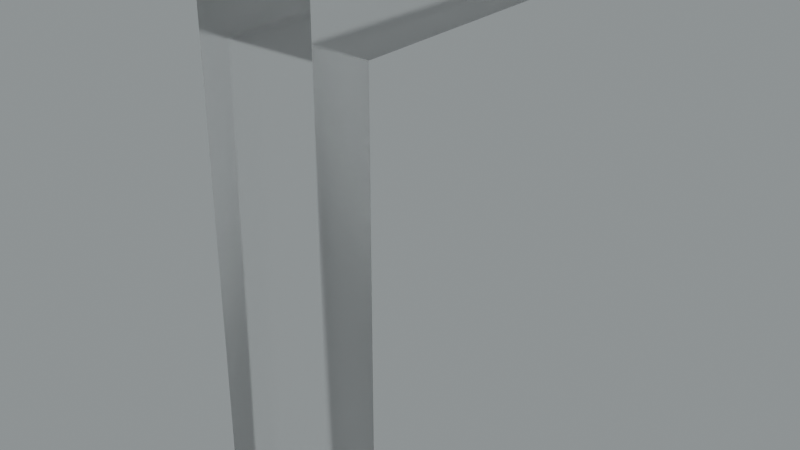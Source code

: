 # Source: blend.blend  (saved by Blender 3.5.10; exported with 4.5.12 LTS)
import bpy
from mathutils import Matrix  # noqa: F401  (used for matrix-valued properties, if any)

bpy.ops.wm.read_factory_settings(use_empty=True)
scene = bpy.context.scene
scene.name = 'Scene'

# ---- collections
col_collection = bpy.data.collections.new('Collection'); scene.collection.children.link(col_collection)

# ---- images (referenced by path relative to the original .blend; pixels are not part of the script)
import os
ASSET_DIR = os.environ.get("B2B_ASSET_DIR", "")  # directory of the original .blend (textures are referenced by path, not embedded)
HERE = os.path.dirname(os.path.abspath(__file__))  # packed textures are extracted next to this script under _unpacked/

def load_image(name, relpath, width, height, colorspace="sRGB"):
    """Load a texture the original file referenced (path relative to the .blend, or extracted next to this script)."""
    p = next((c for c in (os.path.join(HERE, relpath), os.path.join(ASSET_DIR, relpath)) if relpath and os.path.exists(c)), "")
    if p:
        img = bpy.data.images.load(p, check_existing=True)
        img.name = name
    else:  # same state as the original file: an image datablock whose file is absent (Cycles renders it pink)
        img = bpy.data.images.new(name, width, height)
        img.source = "FILE"
        img.filepath = "//" + (relpath or name)
    img.colorspace_settings.name = colorspace
    return img
img_satara_night_4k_hdr = load_image('satara_night_4k.hdr', 'satara_night_4k.hdr', 1024, 1024, 'Linear Rec.709')

# ---- materials (node trees are filled in below, after node groups)
mat_material_003 = bpy.data.materials.new('Material.003')

# ---- material node trees
mat_material_003.use_nodes = True; mat_material_003.node_tree.nodes.clear()
_N = mat_material_003.node_tree.nodes; _L = mat_material_003.node_tree.links
n0 = _N.new('ShaderNodeMixShader'); n0.name = 'Mix Shader'; n0.location = (553, 141)
n1 = _N.new('ShaderNodeOutputMaterial'); n1.name = 'Material Output.001'; n1.location = (730, 167)
n2 = _N.new('ShaderNodeLayerWeight'); n2.name = 'Layer Weight'; n2.location = (383, 195)
n2.inputs[0].default_value = 0.1
n3 = _N.new('ShaderNodeBsdfAnisotropic'); n3.name = 'Glossy BSDF'; n3.location = (217, -16)
n3.width = 280
n3.distribution = 'GGX'
n3.inputs[1].default_value = 0.6
n4 = _N.new('ShaderNodeBsdfGlass'); n4.name = 'Glass BSDF'; n4.location = (45, 96)
n4.distribution = 'BECKMANN'
n4.inputs[1].default_value = 0.2
_L.new(n3.outputs[0], n0.inputs[2])
_L.new(n2.outputs[0], n0.inputs[0])
_L.new(n4.outputs[0], n0.inputs[1])
_L.new(n0.outputs[0], n1.inputs[0])
n1.is_active_output = True

# ---- world
world_world = bpy.data.worlds.new('World'); scene.world = world_world
world_world.use_nodes = True; world_world.node_tree.nodes.clear()
_N = world_world.node_tree.nodes; _L = world_world.node_tree.links
n0 = _N.new('ShaderNodeBackground'); n0.name = 'Background.001'; n0.location = (26, -164)
n1 = _N.new('ShaderNodeBackground'); n1.name = 'Background'; n1.location = (337, 91)
n1.inputs[0].default_value = (0.05088, 0.05088, 0.05088, 1.0)
n2 = _N.new('ShaderNodeOutputWorld'); n2.name = 'World Output'; n2.location = (512, 287)
n3 = _N.new('ShaderNodeValToRGB'); n3.name = 'ColorRamp'; n3.location = (98, 373)
while len(n3.color_ramp.elements) > 1: n3.color_ramp.elements.remove(n3.color_ramp.elements[-1])
n3.color_ramp.elements[0].position = 0.0; n3.color_ramp.elements[0].color = (0.0, 0.0, 0.0, 1.0)
_e = n3.color_ramp.elements.new(1.0); _e.color = (0.8561, 0.9404, 0.9606, 1.0)
n4 = _N.new('ShaderNodeTexEnvironment'); n4.name = 'Environment Texture'; n4.location = (-269, 312)
n4.image = img_satara_night_4k_hdr
_L.new(n4.outputs[0], n3.inputs[0])
_L.new(n3.outputs[0], n2.inputs[0])
n2.is_active_output = True
world_world.color = (0.05088, 0.05088, 0.05088)
world_world.use_sun_shadow = False
world_world.sun_shadow_jitter_overblur = 0.0

# ---- meshes
me_x = bpy.data.meshes.new('Г')
me_x.from_pydata([(125.1, 19.2, 5.0), (136.6, 19.2, 0.0), (136.6, 19.2, 5.0), (125.1, 19.2, 0.0), (125.1, 0.0, 0.0), (125.1, 0.0, 5.0), (122.6, 0.0, 0.0), (122.6, 0.0, 5.0), (122.6, 21.76, 0.0), (122.6, 21.76, 5.0), (136.6, 21.76, 5.0), (136.6, 21.76, 0.0)], [], [(0, 1, 2), (3, 1, 0), (4, 3, 0), (4, 0, 5), (6, 4, 5), (6, 5, 7), (8, 6, 7), (8, 7, 9), (10, 8, 9), (11, 8, 10), (1, 11, 10), (1, 10, 2), (3, 4, 6), (3, 11, 1), (8, 3, 6), (8, 11, 3), (7, 5, 0), (2, 10, 0), (7, 0, 9), (0, 10, 9)])
me_x.materials.append(mat_material_003)
me_x.update()

# ---- objects
ob_x = bpy.data.objects.new('Г', me_x)

# ---- transforms, parenting, visibility, modifiers, constraints
ob_x.location = (0.0, -10.49, 0.0)
ob_x.rotation_euler = (-4.712, 2.22e-16, -4.712)
ob_x.scale = (0.08603, 0.08603, 0.08603)

# ---- collection membership
col_collection.objects.link(ob_x)

# ---- scene / render settings (as saved in the file)
scene.frame_start = 1; scene.frame_end = 250; scene.frame_set(0)
scene.render.engine = 'CYCLES'
scene.render.film_transparent = True
scene.cycles.samples = 16
scene.cycles.sampling_pattern = 'TABULATED_SOBOL'
scene.cycles.use_adaptive_sampling = False
scene.cycles.use_light_tree = False
scene.cycles.film_transparent_glass = True
scene.cycles.film_transparent_roughness = 1.0
scene.eevee.use_raytracing = True
scene.view_settings.view_transform = 'Filmic'
bpy.context.view_layer.update()

# ---- added for rendering (the .blend has no active camera): camera
cam_auto = bpy.data.cameras.new('AutoCamera')
cam_auto.lens = 50.0
cam_auto.sensor_width = 36.0
cam_auto.clip_end = 1000.0
ob_auto_camera = bpy.data.objects.new('AutoCamera', cam_auto)
scene.collection.objects.link(ob_auto_camera)
ob_auto_camera.location = (2.31617, -1.86404, 2.61691)
ob_auto_camera.rotation_euler = (1.09748, -7.21219e-08, 0.694738)
scene.camera = ob_auto_camera
bpy.context.view_layer.update()
